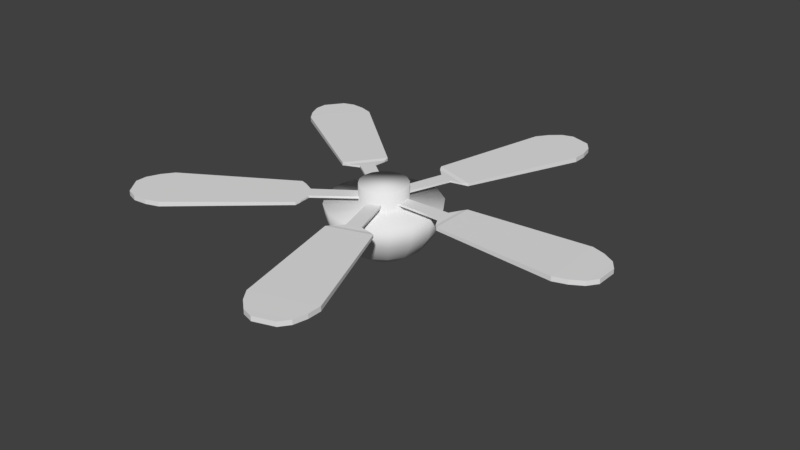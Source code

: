 # Source: CeilingFan.blend  (saved by Blender 2.79.0; exported with 4.5.12 LTS)
import bpy
from mathutils import Matrix  # noqa: F401  (used for matrix-valued properties, if any)

bpy.ops.wm.read_factory_settings(use_empty=True)
scene = bpy.context.scene
scene.name = 'Scene'

# ---- collections
col_collection_1 = bpy.data.collections.new('Collection 1'); scene.collection.children.link(col_collection_1)

# ---- world
world_world = bpy.data.worlds.new('World'); scene.world = world_world
world_world.color = (0.05088, 0.05088, 0.05088)
world_world.use_sun_shadow = False
world_world.sun_shadow_jitter_overblur = 0.0
world_world.cycles.sampling_method = 'MANUAL'

# ---- meshes
me_fan = bpy.data.meshes.new('fan')
me_fan.from_pydata([(-1.909e-08, 0.231, -0.1818), (-1.909e-08, 0.09567, -0.3171), (0.04028, 0.09724, -0.08614), (0.08839, 0.2134, -0.1818), (0.06765, 0.1633, -0.2629), (0.03661, 0.08839, -0.3171), (0.07442, 0.07442, -0.08614), (0.1633, 0.1633, -0.1818), (0.125, 0.125, -0.2629), (0.06765, 0.06765, -0.3171), (0.09724, 0.04028, -0.08614), (0.2134, 0.08839, -0.1818), (0.1633, 0.06765, -0.2629), (0.08839, 0.03661, -0.3171), (0.1052, -9.139e-09, -0.08614), (0.231, -4.323e-08, -0.1818), (0.1768, -2.833e-08, -0.2629), (0.09567, -3.205e-08, -0.3171), (0.09724, -0.04028, -0.08614), (0.2134, -0.08839, -0.1818), (0.1633, -0.06765, -0.2629), (0.08839, -0.03661, -0.3171), (0.07442, -0.07442, -0.08614), (0.1633, -0.1633, -0.1818), (0.125, -0.125, -0.2629), (0.06765, -0.06765, -0.3171), (0.04028, -0.09724, -0.08614), (0.08839, -0.2134, -0.1818), (0.06765, -0.1633, -0.2629), (0.03661, -0.08839, -0.3171), (-5.441e-08, -0.1052, -0.08614), (-9.314e-08, -0.231, -0.1818), (-8.569e-08, -0.1768, -0.2629), (-5.962e-08, -0.09567, -0.3171), (-0.04028, -0.09724, -0.08614), (-0.08839, -0.2134, -0.1818), (-0.06765, -0.1633, -0.2629), (-0.03661, -0.08839, -0.3171), (-0.07442, -0.07442, -0.08614), (-0.1633, -0.1633, -0.1818), (-0.125, -0.125, -0.2629), (-0.06765, -0.06765, -0.3171), (-0.09724, -0.04028, -0.08614), (-0.2134, -0.08839, -0.1818), (-0.1633, -0.06765, -0.2629), (-0.08839, -0.03661, -0.3171), (-0.1052, 2.771e-08, -0.08614), (-0.231, 8.343e-08, -0.1818), (-0.1768, 7.598e-08, -0.2629), (-0.09567, 3.873e-08, -0.3171), (-0.09724, 0.04028, -0.08614), (-0.2134, 0.08839, -0.1818), (-0.1633, 0.06765, -0.2629), (-0.08839, 0.03661, -0.3171), (-0.07442, 0.07442, -0.08614), (-0.1633, 0.1633, -0.1818), (-0.125, 0.125, -0.2629), (-0.06765, 0.06765, -0.3171), (-0.04028, 0.09724, -0.08614), (-0.08839, 0.2134, -0.1818), (-0.06765, 0.1633, -0.2629), (-0.03661, 0.08839, -0.3171), (1.233e-07, 0.1052, -0.08614), (8.94e-08, 0.1768, -0.2629), (-1.909e-08, -8.352e-09, -0.3361), (0.1768, 0.1768, -0.08614), (0.09567, 0.231, -0.08614), (0.231, 0.09567, -0.08614), (0.1768, -0.1768, -0.08614), (0.231, -0.09567, -0.08614), (0.09567, -0.231, -0.08614), (-1.006e-07, -0.25, -0.08614), (-0.09567, -0.231, -0.08614), (-0.1768, -0.1768, -0.08614), (-0.231, -0.09567, -0.08614), (-0.25, 1.058e-07, -0.08614), (-0.231, 0.09567, -0.08614), (-0.1768, 0.1768, -0.08614), (-0.09567, 0.231, -0.08614), (1.453e-07, 0.25, -0.08614), (0.25, -4.323e-08, -0.08614), (0.07442, 0.07442, 2.794e-09), (0.04028, 0.09724, 2.794e-09), (0.09724, 0.04028, 2.794e-09), (0.07442, -0.07442, 2.794e-09), (0.09724, -0.04028, 2.794e-09), (0.04028, -0.09724, 2.794e-09), (-5.441e-08, -0.1052, 2.794e-09), (-0.04028, -0.09724, 2.794e-09), (-0.07442, -0.07442, 2.794e-09), (-0.09724, -0.04028, 2.794e-09), (-0.1052, 2.771e-08, 2.794e-09), (-0.09724, 0.04028, 2.794e-09), (-0.07442, 0.07442, 2.794e-09), (-0.04028, 0.09724, 2.794e-09), (1.233e-07, 0.1052, 2.794e-09), (0.1052, -9.139e-09, 2.794e-09)], [], [(1, 63, 4, 5), (0, 79, 66, 3), (64, 1, 5), (63, 0, 3, 4), (64, 5, 9), (4, 3, 7, 8), (5, 4, 8, 9), (3, 66, 65, 7), (8, 7, 11, 12), (9, 8, 12, 13), (7, 65, 67, 11), (64, 9, 13), (13, 12, 16, 17), (64, 13, 17), (12, 11, 15, 16), (64, 17, 21), (16, 15, 19, 20), (17, 16, 20, 21), (64, 21, 25), (20, 19, 23, 24), (21, 20, 24, 25), (19, 69, 68, 23), (25, 24, 28, 29), (23, 68, 70, 27), (64, 25, 29), (24, 23, 27, 28), (29, 28, 32, 33), (27, 70, 71, 31), (64, 29, 33), (28, 27, 31, 32), (64, 33, 37), (32, 31, 35, 36), (33, 32, 36, 37), (31, 71, 72, 35), (64, 37, 41), (36, 35, 39, 40), (37, 36, 40, 41), (35, 72, 73, 39), (41, 40, 44, 45), (39, 73, 74, 43), (64, 41, 45), (40, 39, 43, 44), (45, 44, 48, 49), (43, 74, 75, 47), (64, 45, 49), (44, 43, 47, 48), (64, 49, 53), (48, 47, 51, 52), (49, 48, 52, 53), (47, 75, 76, 51), (52, 51, 55, 56), (53, 52, 56, 57), (51, 76, 77, 55), (64, 53, 57), (57, 56, 60, 61), (55, 77, 78, 59), (64, 57, 61), (56, 55, 59, 60), (59, 78, 79, 0), (64, 61, 1), (60, 59, 0, 63), (61, 60, 63, 1), (15, 80, 69, 19), (11, 67, 80, 15), (58, 54, 93, 94), (2, 6, 65, 66), (6, 10, 67, 65), (18, 22, 68, 69), (22, 26, 70, 68), (26, 30, 71, 70), (30, 34, 72, 71), (34, 38, 73, 72), (38, 42, 74, 73), (42, 46, 75, 74), (46, 50, 76, 75), (50, 54, 77, 76), (54, 58, 78, 77), (58, 62, 79, 78), (62, 2, 66, 79), (10, 14, 80, 67), (14, 18, 69, 80), (82, 95, 94, 93, 92, 91, 90, 89, 88, 87, 86, 84, 85, 96, 83, 81), (30, 26, 86, 87), (62, 58, 94, 95), (34, 30, 87, 88), (2, 62, 95, 82), (38, 34, 88, 89), (14, 10, 83, 96), (42, 38, 89, 90), (6, 2, 82, 81), (18, 14, 96, 85), (46, 42, 90, 91), (10, 6, 81, 83), (50, 46, 91, 92), (22, 18, 85, 84), (54, 50, 92, 93), (26, 22, 84, 86)])
me_fan.polygons.foreach_set('use_smooth', [True] * 97)
me_fan.use_remesh_preserve_volume = False
me_fan.use_remesh_preserve_attributes = False
me_fan.use_mirror_vertex_groups = False
me_fan.update()
me_blade = bpy.data.meshes.new('blade')
me_blade.from_pydata([(0.3033, 0.03337, -0.004893), (0.3033, -0.03256, 0.004414), (0.3033, -0.03256, -0.004893), (0.09704, -0.02847, 0.005053), (0.09704, 0.02929, 0.005053), (0.09704, 0.02929, -0.004893), (0.09704, -0.02847, -0.004893), (0.3033, 0.03337, 0.004414), (0.3298, -0.08189, -0.003571), (0.3298, 0.0827, -0.003571), (0.3298, 0.0827, 0.003891), (0.3298, -0.08189, 0.003891), (0.3472, -0.09939, -0.006882), (0.3472, 0.1002, -0.006882), (0.3472, 0.1002, 0.006882), (0.3472, -0.09939, 0.006882), (1.004, -0.09024, -0.01023), (1.004, 0.09105, -0.01023), (1.004, 0.09105, 0.01023), (1.004, -0.09024, 0.01023), (1.034, -0.04742, -0.01035), (1.034, 0.04823, -0.01035), (1.034, 0.04823, 0.01035), (1.034, -0.04742, 0.01035), (0.8918, -0.1407, 0.01035), (0.951, -0.122, 0.01023), (0.951, 0.1228, 0.01023), (0.8918, 0.1415, 0.01035), (0.951, 0.1228, -0.01023), (0.8918, 0.1415, -0.01035), (0.8918, -0.1407, -0.01035), (0.951, -0.122, -0.01023), (0.062, 0.2988, -0.004893), (0.1247, 0.2784, 0.004414), (0.1247, 0.2784, -0.004893), (0.05707, 0.08349, 0.005053), (0.002134, 0.1013, 0.005053), (0.002134, 0.1013, -0.004893), (0.05707, 0.08349, -0.004893), (0.062, 0.2988, 0.004414), (0.1798, 0.2884, -0.003571), (0.02327, 0.3392, -0.003571), (0.02327, 0.3392, 0.003891), (0.1798, 0.2884, 0.003891), (0.2018, 0.2995, -0.006882), (0.012, 0.3612, -0.006882), (0.012, 0.3612, 0.006882), (0.2018, 0.2995, 0.006882), (0.3961, 0.9271, -0.01023), (0.2237, 0.9831, -0.01023), (0.2237, 0.9831, 0.01023), (0.3961, 0.9271, 0.01023), (0.3647, 0.969, -0.01035), (0.2737, 0.9986, -0.01035), (0.2737, 0.9986, 0.01035), (0.3647, 0.969, 0.01035), (0.4094, 0.8047, 0.01035), (0.4099, 0.8667, 0.01023), (0.1771, 0.9424, 0.01023), (0.141, 0.8919, 0.01035), (0.1771, 0.9424, -0.01023), (0.141, 0.8919, -0.01035), (0.4094, 0.8047, -0.01035), (0.4099, 0.8667, -0.01023), (-0.265, 0.1513, -0.004893), (-0.2263, 0.2046, 0.004414), (-0.2263, 0.2046, -0.004893), (-0.06177, 0.08007, 0.005053), (-0.09572, 0.03335, 0.005053), (-0.09572, 0.03335, -0.004893), (-0.06177, 0.08007, -0.004893), (-0.265, 0.1513, 0.004414), (-0.2187, 0.2601, -0.003571), (-0.3155, 0.127, -0.003571), (-0.3155, 0.127, 0.003891), (-0.2187, 0.2601, 0.003891), (-0.2225, 0.2845, -0.006882), (-0.3398, 0.123, -0.006882), (-0.3398, 0.123, 0.006882), (-0.2225, 0.2845, 0.006882), (-0.7593, 0.6632, -0.01023), (-0.8659, 0.5166, -0.01023), (-0.8659, 0.5166, 0.01023), (-0.7593, 0.6632, 0.01023), (-0.8089, 0.6463, -0.01035), (-0.8651, 0.5689, -0.01035), (-0.8651, 0.5689, 0.01035), (-0.8089, 0.6463, 0.01035), (-0.6388, 0.638, 0.01035), (-0.6977, 0.6576, 0.01023), (-0.8415, 0.4596, 0.01023), (-0.8047, 0.4097, 0.01035), (-0.8415, 0.4596, -0.01023), (-0.8047, 0.4097, -0.01035), (-0.6388, 0.638, -0.01035), (-0.6977, 0.6576, -0.01023), (-0.2258, -0.2053, -0.004893), (-0.2646, -0.152, 0.004414), (-0.2646, -0.152, -0.004893), (-0.09524, -0.034, 0.005053), (-0.06129, -0.08073, 0.005053), (-0.06129, -0.08073, -0.004893), (-0.09524, -0.034, -0.004893), (-0.2258, -0.2053, 0.004414), (-0.315, -0.1276, -0.003571), (-0.2182, -0.2608, -0.003571), (-0.2182, -0.2608, 0.003891), (-0.315, -0.1276, 0.003891), (-0.3393, -0.1237, -0.006882), (-0.222, -0.2851, -0.006882), (-0.222, -0.2851, 0.006882), (-0.3393, -0.1237, 0.006882), (-0.8654, -0.5172, -0.01023), (-0.7589, -0.6639, -0.01023), (-0.7589, -0.6639, 0.01023), (-0.8654, -0.5172, 0.01023), (-0.8646, -0.5696, -0.01035), (-0.8084, -0.6469, -0.01035), (-0.8084, -0.6469, 0.01035), (-0.8646, -0.5696, 0.01035), (-0.8042, -0.4103, 0.01035), (-0.841, -0.4603, 0.01023), (-0.6972, -0.6583, 0.01023), (-0.6383, -0.6387, 0.01035), (-0.6972, -0.6583, -0.01023), (-0.6383, -0.6387, -0.01035), (-0.8042, -0.4103, -0.01035), (-0.841, -0.4603, -0.01023), (0.1255, -0.2782, -0.004893), (0.06277, -0.2986, 0.004414), (0.06277, -0.2986, -0.004893), (0.002906, -0.1011, 0.005053), (0.05784, -0.08324, 0.005053), (0.05784, -0.08324, -0.004893), (0.002906, -0.1011, -0.004893), (0.1255, -0.2782, 0.004414), (0.02404, -0.339, -0.003571), (0.1806, -0.2881, -0.003571), (0.1806, -0.2881, 0.003891), (0.02404, -0.339, 0.003891), (0.01277, -0.3609, -0.006882), (0.2026, -0.2993, -0.006882), (0.2026, -0.2993, 0.006882), (0.01277, -0.3609, 0.006882), (0.2245, -0.9829, -0.01023), (0.3969, -0.9269, -0.01023), (0.3969, -0.9269, 0.01023), (0.2245, -0.9829, 0.01023), (0.2745, -0.9983, -0.01035), (0.3655, -0.9687, -0.01035), (0.3655, -0.9687, 0.01035), (0.2745, -0.9983, 0.01035), (0.1417, -0.8916, 0.01035), (0.1779, -0.9421, 0.01023), (0.4106, -0.8665, 0.01023), (0.4102, -0.8044, 0.01035), (0.4106, -0.8665, -0.01023), (0.4102, -0.8044, -0.01035), (0.1417, -0.8916, -0.01035), (0.1779, -0.9421, -0.01023)], [], [(2, 0, 9, 8), (7, 4, 3, 1), (5, 4, 7, 0), (5, 0, 2, 6), (2, 1, 3, 6), (10, 11, 15, 14), (2, 8, 11, 1), (0, 7, 10, 9), (15, 24, 27, 14), (9, 10, 14, 13), (11, 8, 12, 15), (8, 9, 13, 12), (26, 25, 19, 18), (14, 27, 29, 13), (12, 30, 24, 15), (26, 18, 17, 28), (31, 16, 19, 25), (19, 16, 20, 23), (21, 22, 23, 20), (16, 17, 21, 20), (18, 19, 23, 22), (17, 18, 22, 21), (28, 17, 16, 31), (29, 28, 31, 30), (30, 31, 25, 24), (27, 26, 28, 29), (27, 24, 25, 26), (1, 11, 10, 7), (13, 29, 30, 12), (34, 32, 41, 40), (39, 36, 35, 33), (37, 36, 39, 32), (37, 32, 34, 38), (34, 33, 35, 38), (42, 43, 47, 46), (34, 40, 43, 33), (32, 39, 42, 41), (47, 56, 59, 46), (41, 42, 46, 45), (43, 40, 44, 47), (40, 41, 45, 44), (58, 57, 51, 50), (46, 59, 61, 45), (44, 62, 56, 47), (58, 50, 49, 60), (63, 48, 51, 57), (51, 48, 52, 55), (53, 54, 55, 52), (48, 49, 53, 52), (50, 51, 55, 54), (49, 50, 54, 53), (60, 49, 48, 63), (61, 60, 63, 62), (62, 63, 57, 56), (59, 58, 60, 61), (59, 56, 57, 58), (33, 43, 42, 39), (45, 61, 62, 44), (66, 64, 73, 72), (71, 68, 67, 65), (69, 68, 71, 64), (69, 64, 66, 70), (66, 65, 67, 70), (74, 75, 79, 78), (66, 72, 75, 65), (64, 71, 74, 73), (79, 88, 91, 78), (73, 74, 78, 77), (75, 72, 76, 79), (72, 73, 77, 76), (90, 89, 83, 82), (78, 91, 93, 77), (76, 94, 88, 79), (90, 82, 81, 92), (95, 80, 83, 89), (83, 80, 84, 87), (85, 86, 87, 84), (80, 81, 85, 84), (82, 83, 87, 86), (81, 82, 86, 85), (92, 81, 80, 95), (93, 92, 95, 94), (94, 95, 89, 88), (91, 90, 92, 93), (91, 88, 89, 90), (65, 75, 74, 71), (77, 93, 94, 76), (98, 96, 105, 104), (103, 100, 99, 97), (101, 100, 103, 96), (101, 96, 98, 102), (98, 97, 99, 102), (106, 107, 111, 110), (98, 104, 107, 97), (96, 103, 106, 105), (111, 120, 123, 110), (105, 106, 110, 109), (107, 104, 108, 111), (104, 105, 109, 108), (122, 121, 115, 114), (110, 123, 125, 109), (108, 126, 120, 111), (122, 114, 113, 124), (127, 112, 115, 121), (115, 112, 116, 119), (117, 118, 119, 116), (112, 113, 117, 116), (114, 115, 119, 118), (113, 114, 118, 117), (124, 113, 112, 127), (125, 124, 127, 126), (126, 127, 121, 120), (123, 122, 124, 125), (123, 120, 121, 122), (97, 107, 106, 103), (109, 125, 126, 108), (130, 128, 137, 136), (135, 132, 131, 129), (133, 132, 135, 128), (133, 128, 130, 134), (130, 129, 131, 134), (138, 139, 143, 142), (130, 136, 139, 129), (128, 135, 138, 137), (143, 152, 155, 142), (137, 138, 142, 141), (139, 136, 140, 143), (136, 137, 141, 140), (154, 153, 147, 146), (142, 155, 157, 141), (140, 158, 152, 143), (154, 146, 145, 156), (159, 144, 147, 153), (147, 144, 148, 151), (149, 150, 151, 148), (144, 145, 149, 148), (146, 147, 151, 150), (145, 146, 150, 149), (156, 145, 144, 159), (157, 156, 159, 158), (158, 159, 153, 152), (155, 154, 156, 157), (155, 152, 153, 154), (129, 139, 138, 135), (141, 157, 158, 140)])
me_blade.use_remesh_preserve_volume = False
me_blade.use_remesh_preserve_attributes = False
me_blade.use_mirror_vertex_groups = False
me_blade.update()

# ---- objects
ob_fan = bpy.data.objects.new('Fan', me_fan)
ob_blade = bpy.data.objects.new('Blade', me_blade)

# ---- transforms, parenting, visibility, modifiers, constraints
ob_fan.location = (1.909e-08, 4.61e-08, 0.0)
ob_fan.lineart.crease_threshold = 0.0
ob_blade.parent = ob_fan
ob_blade.location = (-2.347e-08, -5.178e-08, -0.05975)
ob_blade.lineart.crease_threshold = 0.0

# ---- collection membership
col_collection_1.objects.link(ob_fan)
col_collection_1.objects.link(ob_blade)

# ---- scene / render settings (as saved in the file)
scene.frame_start = 1; scene.frame_end = 250; scene.frame_set(1)
scene.render.engine = 'BLENDER_EEVEE_NEXT'
scene.render.resolution_percentage = 50
scene.render.dither_intensity = 0.0
scene.cycles.use_denoising = False
scene.cycles.samples = 128
scene.cycles.sampling_pattern = 'TABULATED_SOBOL'
scene.cycles.use_adaptive_sampling = False
scene.cycles.use_light_tree = False
scene.cycles.blur_glossy = 0.0
scene.cycles.sample_clamp_indirect = 0.0
scene.view_settings.view_transform = 'Standard'
bpy.context.view_layer.update()

# ---- added for rendering (the .blend has no active camera and no usable light): camera, sun
cam_auto = bpy.data.cameras.new('AutoCamera')
cam_auto.lens = 50.0
cam_auto.sensor_width = 36.0
cam_auto.clip_end = 1000.0
ob_auto_camera = bpy.data.objects.new('AutoCamera', cam_auto)
scene.collection.objects.link(ob_auto_camera)
ob_auto_camera.location = (2.65342, -3.08295, 1.88731)
ob_auto_camera.rotation_euler = (1.09748, -7.21219e-08, 0.694738)
scene.camera = ob_auto_camera
light_auto_sun = bpy.data.lights.new('AutoSun', 'SUN')
light_auto_sun.energy = 3.0
light_auto_sun.angle = 0.0523599
ob_auto_sun = bpy.data.objects.new('AutoSun', light_auto_sun)
scene.collection.objects.link(ob_auto_sun)
ob_auto_sun.rotation_euler = (0.872665, 0.174533, 0.523599)
bpy.context.view_layer.update()
